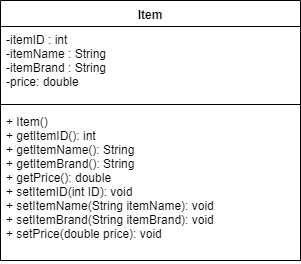

The diagram above was exported from draw.io. Its source (the exported page's mxGraphModel, read from the mxfile embedded in the PNG):
<mxGraphModel dx="1278" dy="531" grid="1" gridSize="10" guides="1" tooltips="1" connect="1" arrows="1" fold="1" page="1" pageScale="1" pageWidth="850" pageHeight="1100" math="0" shadow="0">
  <root>
    <mxCell id="0" />
    <mxCell id="1" parent="0" />
    <mxCell id="hlk0KRizxsE2g8Qlwmpg-10" value="Item" style="swimlane;fontStyle=1;align=center;verticalAlign=top;childLayout=stackLayout;horizontal=1;startSize=26;horizontalStack=0;resizeParent=1;resizeParentMax=0;resizeLast=0;collapsible=1;marginBottom=0;" vertex="1" parent="1">
      <mxGeometry x="120" y="40" width="300" height="260" as="geometry" />
    </mxCell>
    <mxCell id="hlk0KRizxsE2g8Qlwmpg-11" value="-itemID : int&#10;-itemName : String&#10;-itemBrand : String&#10;-price: double&#10;" style="text;strokeColor=none;fillColor=none;align=left;verticalAlign=top;spacingLeft=4;spacingRight=4;overflow=hidden;rotatable=0;points=[[0,0.5],[1,0.5]];portConstraint=eastwest;" vertex="1" parent="hlk0KRizxsE2g8Qlwmpg-10">
      <mxGeometry y="26" width="300" height="74" as="geometry" />
    </mxCell>
    <mxCell id="hlk0KRizxsE2g8Qlwmpg-12" value="" style="line;strokeWidth=1;fillColor=none;align=left;verticalAlign=middle;spacingTop=-1;spacingLeft=3;spacingRight=3;rotatable=0;labelPosition=right;points=[];portConstraint=eastwest;" vertex="1" parent="hlk0KRizxsE2g8Qlwmpg-10">
      <mxGeometry y="100" width="300" height="8" as="geometry" />
    </mxCell>
    <mxCell id="hlk0KRizxsE2g8Qlwmpg-13" value="+ Item() &#10;+ getItemID(): int&#10;+ getItemName(): String&#10;+ getItemBrand(): String&#10;+ getPrice(): double&#10;+ setItemID(int ID): void&#10;+ setItemName(String itemName): void&#10;+ setItemBrand(String itemBrand): void&#10;+ setPrice(double price): void&#10;" style="text;strokeColor=none;fillColor=none;align=left;verticalAlign=top;spacingLeft=4;spacingRight=4;overflow=hidden;rotatable=0;points=[[0,0.5],[1,0.5]];portConstraint=eastwest;" vertex="1" parent="hlk0KRizxsE2g8Qlwmpg-10">
      <mxGeometry y="108" width="300" height="152" as="geometry" />
    </mxCell>
  </root>
</mxGraphModel>